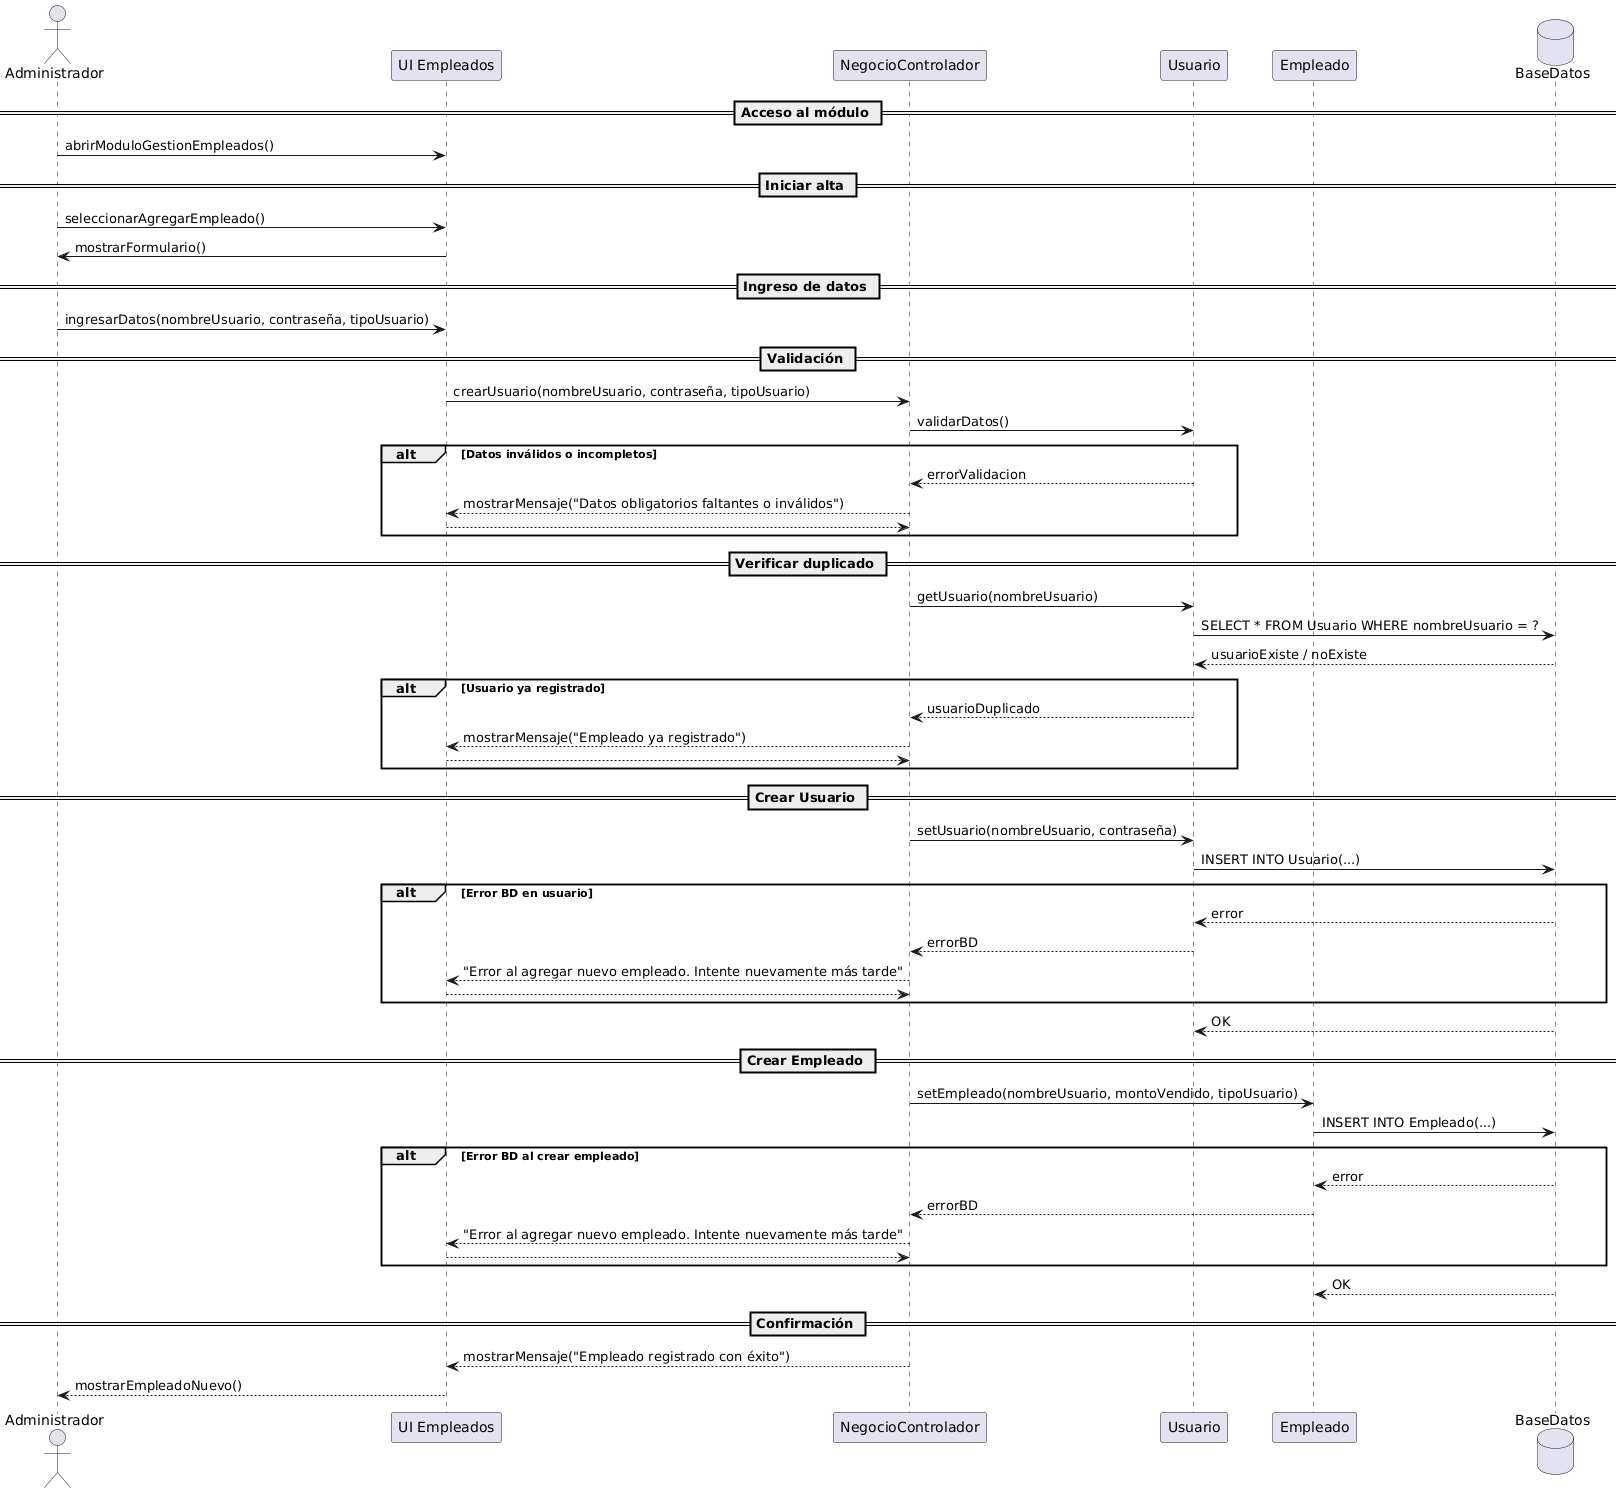

The diagram above was rendered by PlantUML. Its source (embedded in the PNG):
@startuml
actor Administrador
participant "UI Empleados" as UI
participant "NegocioControlador" as NC
participant Usuario as U
participant Empleado as E
database BaseDatos

== Acceso al módulo ==
Administrador -> UI : abrirModuloGestionEmpleados()

== Iniciar alta ==
Administrador -> UI : seleccionarAgregarEmpleado()
UI -> Administrador : mostrarFormulario()

== Ingreso de datos ==
Administrador -> UI : ingresarDatos(nombreUsuario, contraseña, tipoUsuario)

== Validación ==
UI -> NC : crearUsuario(nombreUsuario, contraseña, tipoUsuario)
NC -> U : validarDatos()

alt Datos inválidos o incompletos
    U --> NC : errorValidacion
    NC --> UI : mostrarMensaje("Datos obligatorios faltantes o inválidos")
    return
end

== Verificar duplicado ==
NC -> U : getUsuario(nombreUsuario)
U -> BaseDatos : SELECT * FROM Usuario WHERE nombreUsuario = ?
BaseDatos --> U : usuarioExiste / noExiste

alt Usuario ya registrado
    U --> NC : usuarioDuplicado
    NC --> UI : mostrarMensaje("Empleado ya registrado")
    return
end

== Crear Usuario ==
NC -> U : setUsuario(nombreUsuario, contraseña)
U -> BaseDatos : INSERT INTO Usuario(...)
alt Error BD en usuario
    BaseDatos --> U : error
    U --> NC : errorBD
    NC --> UI : "Error al agregar nuevo empleado. Intente nuevamente más tarde"
    return
end
BaseDatos --> U : OK

== Crear Empleado ==
NC -> E : setEmpleado(nombreUsuario, montoVendido, tipoUsuario)
E -> BaseDatos : INSERT INTO Empleado(...)
alt Error BD al crear empleado
    BaseDatos --> E : error
    E --> NC : errorBD
    NC --> UI : "Error al agregar nuevo empleado. Intente nuevamente más tarde"
    return
end
BaseDatos --> E : OK

== Confirmación ==
NC --> UI : mostrarMensaje("Empleado registrado con éxito")

UI --> Administrador : mostrarEmpleadoNuevo()
@enduml